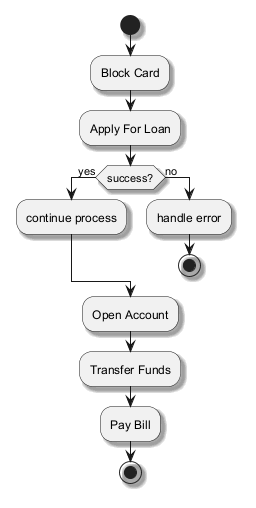

The diagram above was rendered by PlantUML. Its source (embedded in the PNG):
@startuml
skinparam backgroundColor #FFFFFF
skinparam classBackgroundColor #F3E5F5
skinparam classBorderColor #6A1B9A
skinparam shadowing true
start
:Block Card;
:Apply For Loan;
if (success?) then (yes)
:continue process;
else (no)
:handle error;
stop
endif
:Open Account;
:Transfer Funds;
:Pay Bill;
stop
@enduml